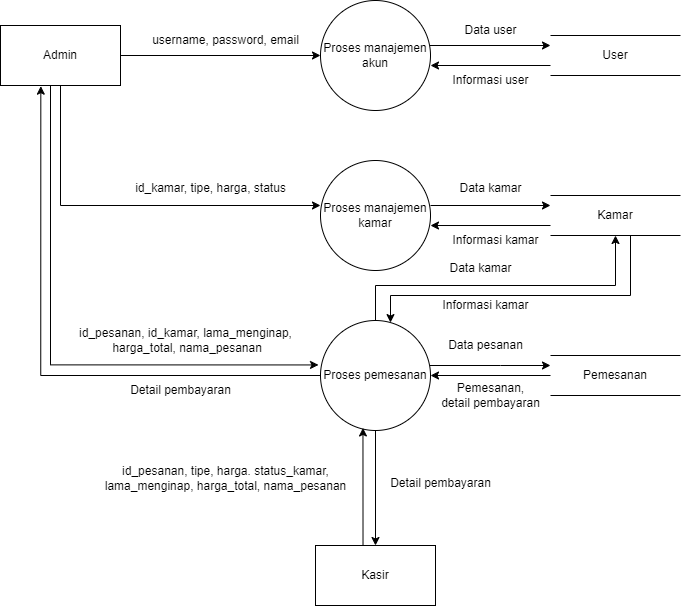

The diagram above was exported from draw.io. Its source (the exported page's mxGraphModel, read from the mxfile embedded in the PNG):
<mxGraphModel dx="1400" dy="665" grid="1" gridSize="10" guides="1" tooltips="1" connect="1" arrows="1" fold="1" page="1" pageScale="1" pageWidth="850" pageHeight="1100" math="0" shadow="0">
  <root>
    <mxCell id="0" />
    <mxCell id="1" parent="0" />
    <mxCell id="lxsLFtRjGh0ekX1pmA0H-13" style="edgeStyle=orthogonalEdgeStyle;rounded=0;orthogonalLoop=1;jettySize=auto;html=1;exitX=0;exitY=0.75;exitDx=0;exitDy=0;" edge="1" parent="1" source="lxsLFtRjGh0ekX1pmA0H-2">
      <mxGeometry relative="1" as="geometry">
        <mxPoint x="480" y="190" as="targetPoint" />
      </mxGeometry>
    </mxCell>
    <mxCell id="lxsLFtRjGh0ekX1pmA0H-2" value="User" style="shape=partialRectangle;whiteSpace=wrap;html=1;left=0;right=0;fillColor=none;" vertex="1" parent="1">
      <mxGeometry x="600" y="160" width="130" height="40" as="geometry" />
    </mxCell>
    <mxCell id="lxsLFtRjGh0ekX1pmA0H-10" style="edgeStyle=orthogonalEdgeStyle;rounded=0;orthogonalLoop=1;jettySize=auto;html=1;" edge="1" parent="1" source="lxsLFtRjGh0ekX1pmA0H-3">
      <mxGeometry relative="1" as="geometry">
        <mxPoint x="600" y="170" as="targetPoint" />
        <Array as="points">
          <mxPoint x="600" y="170" />
        </Array>
      </mxGeometry>
    </mxCell>
    <mxCell id="lxsLFtRjGh0ekX1pmA0H-3" value="Proses manajemen akun" style="ellipse;whiteSpace=wrap;html=1;aspect=fixed;" vertex="1" parent="1">
      <mxGeometry x="370" y="125" width="110" height="110" as="geometry" />
    </mxCell>
    <mxCell id="lxsLFtRjGh0ekX1pmA0H-5" style="edgeStyle=orthogonalEdgeStyle;rounded=0;orthogonalLoop=1;jettySize=auto;html=1;entryX=0;entryY=0.5;entryDx=0;entryDy=0;" edge="1" parent="1" source="lxsLFtRjGh0ekX1pmA0H-4" target="lxsLFtRjGh0ekX1pmA0H-3">
      <mxGeometry relative="1" as="geometry" />
    </mxCell>
    <mxCell id="lxsLFtRjGh0ekX1pmA0H-19" style="edgeStyle=orthogonalEdgeStyle;rounded=0;orthogonalLoop=1;jettySize=auto;html=1;entryX=0;entryY=0.5;entryDx=0;entryDy=0;" edge="1" parent="1">
      <mxGeometry relative="1" as="geometry">
        <mxPoint x="110.00000000000011" y="199.9999999999999" as="sourcePoint" />
        <mxPoint x="369.9999999999993" y="330" as="targetPoint" />
        <Array as="points">
          <mxPoint x="110" y="330" />
        </Array>
      </mxGeometry>
    </mxCell>
    <mxCell id="lxsLFtRjGh0ekX1pmA0H-4" value="Admin" style="rounded=0;whiteSpace=wrap;html=1;" vertex="1" parent="1">
      <mxGeometry x="50" y="150" width="120" height="60" as="geometry" />
    </mxCell>
    <mxCell id="lxsLFtRjGh0ekX1pmA0H-7" value="username, password, email" style="text;html=1;align=center;verticalAlign=middle;resizable=0;points=[];autosize=1;strokeColor=none;fillColor=none;" vertex="1" parent="1">
      <mxGeometry x="190" y="150" width="170" height="30" as="geometry" />
    </mxCell>
    <mxCell id="lxsLFtRjGh0ekX1pmA0H-11" value="Data user" style="text;html=1;align=center;verticalAlign=middle;resizable=0;points=[];autosize=1;strokeColor=none;fillColor=none;" vertex="1" parent="1">
      <mxGeometry x="500" y="140" width="80" height="30" as="geometry" />
    </mxCell>
    <mxCell id="lxsLFtRjGh0ekX1pmA0H-14" value="Informasi user" style="text;html=1;align=center;verticalAlign=middle;resizable=0;points=[];autosize=1;strokeColor=none;fillColor=none;" vertex="1" parent="1">
      <mxGeometry x="490" y="190" width="100" height="30" as="geometry" />
    </mxCell>
    <mxCell id="lxsLFtRjGh0ekX1pmA0H-56" style="edgeStyle=orthogonalEdgeStyle;rounded=0;orthogonalLoop=1;jettySize=auto;html=1;" edge="1" parent="1" source="lxsLFtRjGh0ekX1pmA0H-16" target="lxsLFtRjGh0ekX1pmA0H-26">
      <mxGeometry relative="1" as="geometry">
        <Array as="points">
          <mxPoint x="680" y="420" />
          <mxPoint x="440" y="420" />
        </Array>
      </mxGeometry>
    </mxCell>
    <mxCell id="lxsLFtRjGh0ekX1pmA0H-16" value="Kamar" style="shape=partialRectangle;whiteSpace=wrap;html=1;left=0;right=0;fillColor=none;" vertex="1" parent="1">
      <mxGeometry x="600" y="320" width="130" height="40" as="geometry" />
    </mxCell>
    <mxCell id="lxsLFtRjGh0ekX1pmA0H-32" style="edgeStyle=orthogonalEdgeStyle;rounded=0;orthogonalLoop=1;jettySize=auto;html=1;" edge="1" parent="1" source="lxsLFtRjGh0ekX1pmA0H-17" target="lxsLFtRjGh0ekX1pmA0H-26">
      <mxGeometry relative="1" as="geometry" />
    </mxCell>
    <mxCell id="lxsLFtRjGh0ekX1pmA0H-17" value="Pemesanan" style="shape=partialRectangle;whiteSpace=wrap;html=1;left=0;right=0;fillColor=none;" vertex="1" parent="1">
      <mxGeometry x="600" y="480" width="130" height="40" as="geometry" />
    </mxCell>
    <mxCell id="lxsLFtRjGh0ekX1pmA0H-20" value="" style="edgeStyle=orthogonalEdgeStyle;rounded=0;orthogonalLoop=1;jettySize=auto;html=1;" edge="1" parent="1">
      <mxGeometry relative="1" as="geometry">
        <mxPoint x="480" y="330" as="sourcePoint" />
        <mxPoint x="600" y="330" as="targetPoint" />
      </mxGeometry>
    </mxCell>
    <mxCell id="lxsLFtRjGh0ekX1pmA0H-18" value="Proses manajemen kamar" style="ellipse;whiteSpace=wrap;html=1;aspect=fixed;" vertex="1" parent="1">
      <mxGeometry x="370" y="285" width="110" height="110" as="geometry" />
    </mxCell>
    <mxCell id="lxsLFtRjGh0ekX1pmA0H-21" value="Data kamar" style="text;html=1;align=center;verticalAlign=middle;resizable=0;points=[];autosize=1;strokeColor=none;fillColor=none;" vertex="1" parent="1">
      <mxGeometry x="495" y="298" width="90" height="30" as="geometry" />
    </mxCell>
    <mxCell id="lxsLFtRjGh0ekX1pmA0H-22" value="id_kamar, tipe, harga, status" style="text;html=1;align=center;verticalAlign=middle;resizable=0;points=[];autosize=1;strokeColor=none;fillColor=none;" vertex="1" parent="1">
      <mxGeometry x="175" y="298" width="170" height="30" as="geometry" />
    </mxCell>
    <mxCell id="lxsLFtRjGh0ekX1pmA0H-23" style="edgeStyle=orthogonalEdgeStyle;rounded=0;orthogonalLoop=1;jettySize=auto;html=1;entryX=1;entryY=0.591;entryDx=0;entryDy=0;entryPerimeter=0;exitX=0;exitY=0.75;exitDx=0;exitDy=0;" edge="1" parent="1" source="lxsLFtRjGh0ekX1pmA0H-16" target="lxsLFtRjGh0ekX1pmA0H-18">
      <mxGeometry relative="1" as="geometry" />
    </mxCell>
    <mxCell id="lxsLFtRjGh0ekX1pmA0H-24" value="Informasi kamar" style="text;html=1;align=center;verticalAlign=middle;resizable=0;points=[];autosize=1;strokeColor=none;fillColor=none;" vertex="1" parent="1">
      <mxGeometry x="490" y="350" width="110" height="30" as="geometry" />
    </mxCell>
    <mxCell id="lxsLFtRjGh0ekX1pmA0H-29" value="" style="edgeStyle=orthogonalEdgeStyle;rounded=0;orthogonalLoop=1;jettySize=auto;html=1;" edge="1" parent="1" source="lxsLFtRjGh0ekX1pmA0H-26" target="lxsLFtRjGh0ekX1pmA0H-17">
      <mxGeometry relative="1" as="geometry">
        <Array as="points">
          <mxPoint x="550" y="490" />
          <mxPoint x="550" y="490" />
        </Array>
      </mxGeometry>
    </mxCell>
    <mxCell id="lxsLFtRjGh0ekX1pmA0H-51" style="edgeStyle=orthogonalEdgeStyle;rounded=0;orthogonalLoop=1;jettySize=auto;html=1;" edge="1" parent="1" source="lxsLFtRjGh0ekX1pmA0H-26" target="lxsLFtRjGh0ekX1pmA0H-49">
      <mxGeometry relative="1" as="geometry" />
    </mxCell>
    <mxCell id="lxsLFtRjGh0ekX1pmA0H-54" style="edgeStyle=orthogonalEdgeStyle;rounded=0;orthogonalLoop=1;jettySize=auto;html=1;" edge="1" parent="1" source="lxsLFtRjGh0ekX1pmA0H-26" target="lxsLFtRjGh0ekX1pmA0H-16">
      <mxGeometry relative="1" as="geometry">
        <Array as="points">
          <mxPoint x="425" y="410" />
          <mxPoint x="665" y="410" />
        </Array>
      </mxGeometry>
    </mxCell>
    <mxCell id="lxsLFtRjGh0ekX1pmA0H-26" value="Proses pemesanan" style="ellipse;whiteSpace=wrap;html=1;aspect=fixed;" vertex="1" parent="1">
      <mxGeometry x="370" y="445" width="110" height="110" as="geometry" />
    </mxCell>
    <mxCell id="lxsLFtRjGh0ekX1pmA0H-27" style="edgeStyle=orthogonalEdgeStyle;rounded=0;orthogonalLoop=1;jettySize=auto;html=1;entryX=-0.018;entryY=0.404;entryDx=0;entryDy=0;entryPerimeter=0;" edge="1" parent="1" source="lxsLFtRjGh0ekX1pmA0H-4" target="lxsLFtRjGh0ekX1pmA0H-26">
      <mxGeometry relative="1" as="geometry">
        <Array as="points">
          <mxPoint x="100" y="489" />
        </Array>
      </mxGeometry>
    </mxCell>
    <mxCell id="lxsLFtRjGh0ekX1pmA0H-28" value="id_pesanan, id_kamar, lama_menginap,&lt;br&gt;&amp;nbsp;harga_total, nama_pesanan" style="text;html=1;align=center;verticalAlign=middle;resizable=0;points=[];autosize=1;strokeColor=none;fillColor=none;" vertex="1" parent="1">
      <mxGeometry x="115" y="445" width="240" height="40" as="geometry" />
    </mxCell>
    <mxCell id="lxsLFtRjGh0ekX1pmA0H-30" value="Data pesanan" style="text;html=1;align=center;verticalAlign=middle;resizable=0;points=[];autosize=1;strokeColor=none;fillColor=none;" vertex="1" parent="1">
      <mxGeometry x="485" y="455" width="100" height="30" as="geometry" />
    </mxCell>
    <mxCell id="lxsLFtRjGh0ekX1pmA0H-33" value="Pemesanan, &lt;br&gt;detail pembayaran" style="text;html=1;align=center;verticalAlign=middle;resizable=0;points=[];autosize=1;strokeColor=none;fillColor=none;" vertex="1" parent="1">
      <mxGeometry x="480" y="500" width="120" height="40" as="geometry" />
    </mxCell>
    <mxCell id="lxsLFtRjGh0ekX1pmA0H-34" style="edgeStyle=orthogonalEdgeStyle;rounded=0;orthogonalLoop=1;jettySize=auto;html=1;entryX=0.336;entryY=1.011;entryDx=0;entryDy=0;entryPerimeter=0;" edge="1" parent="1" source="lxsLFtRjGh0ekX1pmA0H-26" target="lxsLFtRjGh0ekX1pmA0H-4">
      <mxGeometry relative="1" as="geometry" />
    </mxCell>
    <mxCell id="lxsLFtRjGh0ekX1pmA0H-35" value="Detail pembayaran" style="text;html=1;align=center;verticalAlign=middle;resizable=0;points=[];autosize=1;strokeColor=none;fillColor=none;" vertex="1" parent="1">
      <mxGeometry x="170" y="500" width="120" height="30" as="geometry" />
    </mxCell>
    <mxCell id="lxsLFtRjGh0ekX1pmA0H-50" style="edgeStyle=orthogonalEdgeStyle;rounded=0;orthogonalLoop=1;jettySize=auto;html=1;entryX=0.386;entryY=0.977;entryDx=0;entryDy=0;entryPerimeter=0;exitX=0.396;exitY=0.042;exitDx=0;exitDy=0;exitPerimeter=0;" edge="1" parent="1" source="lxsLFtRjGh0ekX1pmA0H-49" target="lxsLFtRjGh0ekX1pmA0H-26">
      <mxGeometry relative="1" as="geometry" />
    </mxCell>
    <mxCell id="lxsLFtRjGh0ekX1pmA0H-49" value="Kasir" style="rounded=0;whiteSpace=wrap;html=1;" vertex="1" parent="1">
      <mxGeometry x="365" y="670" width="120" height="60" as="geometry" />
    </mxCell>
    <mxCell id="lxsLFtRjGh0ekX1pmA0H-52" value="id_pesanan, tipe, harga. status_kamar,&lt;br style=&quot;border-color: var(--border-color);&quot;&gt;lama_menginap, harga_total, nama_pesanan" style="text;html=1;align=center;verticalAlign=middle;resizable=0;points=[];autosize=1;strokeColor=none;fillColor=none;" vertex="1" parent="1">
      <mxGeometry x="140" y="583" width="270" height="40" as="geometry" />
    </mxCell>
    <mxCell id="lxsLFtRjGh0ekX1pmA0H-53" value="Detail pembayaran" style="text;html=1;align=center;verticalAlign=middle;resizable=0;points=[];autosize=1;strokeColor=none;fillColor=none;" vertex="1" parent="1">
      <mxGeometry x="430" y="593" width="120" height="30" as="geometry" />
    </mxCell>
    <mxCell id="lxsLFtRjGh0ekX1pmA0H-55" value="Data kamar" style="text;html=1;align=center;verticalAlign=middle;resizable=0;points=[];autosize=1;strokeColor=none;fillColor=none;" vertex="1" parent="1">
      <mxGeometry x="485" y="378" width="90" height="30" as="geometry" />
    </mxCell>
    <mxCell id="lxsLFtRjGh0ekX1pmA0H-57" value="Informasi kamar" style="text;html=1;align=center;verticalAlign=middle;resizable=0;points=[];autosize=1;strokeColor=none;fillColor=none;" vertex="1" parent="1">
      <mxGeometry x="480" y="415" width="110" height="30" as="geometry" />
    </mxCell>
  </root>
</mxGraphModel>